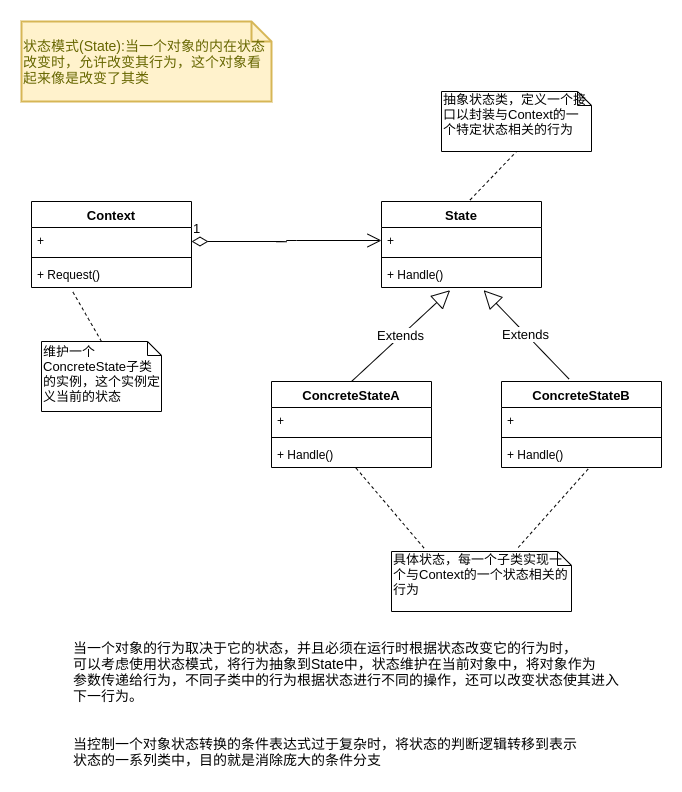

The diagram above was exported from draw.io. Its source (the exported page's mxGraphModel, read from the mxfile embedded in the PNG):
<mxGraphModel dx="1022" dy="1663" grid="1" gridSize="10" guides="1" tooltips="1" connect="1" arrows="1" fold="1" page="1" pageScale="1" pageWidth="827" pageHeight="1169" math="0" shadow="0">
  <root>
    <mxCell id="xmpfRfOIx_ihsvzEWF5O-0" />
    <mxCell id="xmpfRfOIx_ihsvzEWF5O-1" parent="xmpfRfOIx_ihsvzEWF5O-0" />
    <mxCell id="cEwz08L2InY0zxiVO_l--4" value="Context" style="swimlane;fontStyle=1;align=center;verticalAlign=top;childLayout=stackLayout;horizontal=1;startSize=26;horizontalStack=0;resizeParent=1;resizeParentMax=0;resizeLast=0;collapsible=1;marginBottom=0;labelBackgroundColor=none;fontSize=13;fontColor=#000000;" vertex="1" parent="xmpfRfOIx_ihsvzEWF5O-1">
      <mxGeometry x="80" y="90" width="160" height="86" as="geometry" />
    </mxCell>
    <mxCell id="cEwz08L2InY0zxiVO_l--5" value="+ " style="text;strokeColor=none;fillColor=none;align=left;verticalAlign=top;spacingLeft=4;spacingRight=4;overflow=hidden;rotatable=0;points=[[0,0.5],[1,0.5]];portConstraint=eastwest;" vertex="1" parent="cEwz08L2InY0zxiVO_l--4">
      <mxGeometry y="26" width="160" height="26" as="geometry" />
    </mxCell>
    <mxCell id="cEwz08L2InY0zxiVO_l--6" value="" style="line;strokeWidth=1;fillColor=none;align=left;verticalAlign=middle;spacingTop=-1;spacingLeft=3;spacingRight=3;rotatable=0;labelPosition=right;points=[];portConstraint=eastwest;" vertex="1" parent="cEwz08L2InY0zxiVO_l--4">
      <mxGeometry y="52" width="160" height="8" as="geometry" />
    </mxCell>
    <mxCell id="cEwz08L2InY0zxiVO_l--7" value="+ Request()" style="text;strokeColor=none;fillColor=none;align=left;verticalAlign=top;spacingLeft=4;spacingRight=4;overflow=hidden;rotatable=0;points=[[0,0.5],[1,0.5]];portConstraint=eastwest;" vertex="1" parent="cEwz08L2InY0zxiVO_l--4">
      <mxGeometry y="60" width="160" height="26" as="geometry" />
    </mxCell>
    <mxCell id="cEwz08L2InY0zxiVO_l--8" value="State" style="swimlane;fontStyle=1;align=center;verticalAlign=top;childLayout=stackLayout;horizontal=1;startSize=26;horizontalStack=0;resizeParent=1;resizeParentMax=0;resizeLast=0;collapsible=1;marginBottom=0;labelBackgroundColor=none;fontSize=13;fontColor=#000000;" vertex="1" parent="xmpfRfOIx_ihsvzEWF5O-1">
      <mxGeometry x="430" y="90" width="160" height="86" as="geometry" />
    </mxCell>
    <mxCell id="cEwz08L2InY0zxiVO_l--9" value="+ " style="text;strokeColor=none;fillColor=none;align=left;verticalAlign=top;spacingLeft=4;spacingRight=4;overflow=hidden;rotatable=0;points=[[0,0.5],[1,0.5]];portConstraint=eastwest;" vertex="1" parent="cEwz08L2InY0zxiVO_l--8">
      <mxGeometry y="26" width="160" height="26" as="geometry" />
    </mxCell>
    <mxCell id="cEwz08L2InY0zxiVO_l--10" value="" style="line;strokeWidth=1;fillColor=none;align=left;verticalAlign=middle;spacingTop=-1;spacingLeft=3;spacingRight=3;rotatable=0;labelPosition=right;points=[];portConstraint=eastwest;" vertex="1" parent="cEwz08L2InY0zxiVO_l--8">
      <mxGeometry y="52" width="160" height="8" as="geometry" />
    </mxCell>
    <mxCell id="cEwz08L2InY0zxiVO_l--11" value="+ Handle()" style="text;strokeColor=none;fillColor=none;align=left;verticalAlign=top;spacingLeft=4;spacingRight=4;overflow=hidden;rotatable=0;points=[[0,0.5],[1,0.5]];portConstraint=eastwest;" vertex="1" parent="cEwz08L2InY0zxiVO_l--8">
      <mxGeometry y="60" width="160" height="26" as="geometry" />
    </mxCell>
    <mxCell id="cEwz08L2InY0zxiVO_l--14" value="ConcreteStateA" style="swimlane;fontStyle=1;align=center;verticalAlign=top;childLayout=stackLayout;horizontal=1;startSize=26;horizontalStack=0;resizeParent=1;resizeParentMax=0;resizeLast=0;collapsible=1;marginBottom=0;labelBackgroundColor=none;fontSize=13;fontColor=#000000;" vertex="1" parent="xmpfRfOIx_ihsvzEWF5O-1">
      <mxGeometry x="320" y="270" width="160" height="86" as="geometry" />
    </mxCell>
    <mxCell id="cEwz08L2InY0zxiVO_l--15" value="+ " style="text;strokeColor=none;fillColor=none;align=left;verticalAlign=top;spacingLeft=4;spacingRight=4;overflow=hidden;rotatable=0;points=[[0,0.5],[1,0.5]];portConstraint=eastwest;" vertex="1" parent="cEwz08L2InY0zxiVO_l--14">
      <mxGeometry y="26" width="160" height="26" as="geometry" />
    </mxCell>
    <mxCell id="cEwz08L2InY0zxiVO_l--16" value="" style="line;strokeWidth=1;fillColor=none;align=left;verticalAlign=middle;spacingTop=-1;spacingLeft=3;spacingRight=3;rotatable=0;labelPosition=right;points=[];portConstraint=eastwest;" vertex="1" parent="cEwz08L2InY0zxiVO_l--14">
      <mxGeometry y="52" width="160" height="8" as="geometry" />
    </mxCell>
    <mxCell id="cEwz08L2InY0zxiVO_l--17" value="+ Handle()" style="text;strokeColor=none;fillColor=none;align=left;verticalAlign=top;spacingLeft=4;spacingRight=4;overflow=hidden;rotatable=0;points=[[0,0.5],[1,0.5]];portConstraint=eastwest;" vertex="1" parent="cEwz08L2InY0zxiVO_l--14">
      <mxGeometry y="60" width="160" height="26" as="geometry" />
    </mxCell>
    <mxCell id="cEwz08L2InY0zxiVO_l--18" value="ConcreteStateB" style="swimlane;fontStyle=1;align=center;verticalAlign=top;childLayout=stackLayout;horizontal=1;startSize=26;horizontalStack=0;resizeParent=1;resizeParentMax=0;resizeLast=0;collapsible=1;marginBottom=0;labelBackgroundColor=none;fontSize=13;fontColor=#000000;" vertex="1" parent="xmpfRfOIx_ihsvzEWF5O-1">
      <mxGeometry x="550" y="270" width="160" height="86" as="geometry" />
    </mxCell>
    <mxCell id="cEwz08L2InY0zxiVO_l--19" value="+ " style="text;strokeColor=none;fillColor=none;align=left;verticalAlign=top;spacingLeft=4;spacingRight=4;overflow=hidden;rotatable=0;points=[[0,0.5],[1,0.5]];portConstraint=eastwest;" vertex="1" parent="cEwz08L2InY0zxiVO_l--18">
      <mxGeometry y="26" width="160" height="26" as="geometry" />
    </mxCell>
    <mxCell id="cEwz08L2InY0zxiVO_l--20" value="" style="line;strokeWidth=1;fillColor=none;align=left;verticalAlign=middle;spacingTop=-1;spacingLeft=3;spacingRight=3;rotatable=0;labelPosition=right;points=[];portConstraint=eastwest;" vertex="1" parent="cEwz08L2InY0zxiVO_l--18">
      <mxGeometry y="52" width="160" height="8" as="geometry" />
    </mxCell>
    <mxCell id="cEwz08L2InY0zxiVO_l--21" value="+ Handle()" style="text;strokeColor=none;fillColor=none;align=left;verticalAlign=top;spacingLeft=4;spacingRight=4;overflow=hidden;rotatable=0;points=[[0,0.5],[1,0.5]];portConstraint=eastwest;" vertex="1" parent="cEwz08L2InY0zxiVO_l--18">
      <mxGeometry y="60" width="160" height="26" as="geometry" />
    </mxCell>
    <mxCell id="cEwz08L2InY0zxiVO_l--22" value="Extends" style="endArrow=block;endSize=16;endFill=0;html=1;fontSize=13;fontColor=#000000;entryX=0.429;entryY=1.103;entryDx=0;entryDy=0;entryPerimeter=0;exitX=0.5;exitY=0;exitDx=0;exitDy=0;" edge="1" parent="xmpfRfOIx_ihsvzEWF5O-1" source="cEwz08L2InY0zxiVO_l--14" target="cEwz08L2InY0zxiVO_l--11">
      <mxGeometry width="160" relative="1" as="geometry">
        <mxPoint x="400" y="240" as="sourcePoint" />
        <mxPoint x="560" y="240" as="targetPoint" />
      </mxGeometry>
    </mxCell>
    <mxCell id="cEwz08L2InY0zxiVO_l--23" value="Extends" style="endArrow=block;endSize=16;endFill=0;html=1;fontSize=13;fontColor=#000000;entryX=0.638;entryY=1.103;entryDx=0;entryDy=0;entryPerimeter=0;exitX=0.421;exitY=-0.031;exitDx=0;exitDy=0;exitPerimeter=0;" edge="1" parent="xmpfRfOIx_ihsvzEWF5O-1" source="cEwz08L2InY0zxiVO_l--18" target="cEwz08L2InY0zxiVO_l--11">
      <mxGeometry width="160" relative="1" as="geometry">
        <mxPoint x="610" y="250" as="sourcePoint" />
        <mxPoint x="770" y="250" as="targetPoint" />
      </mxGeometry>
    </mxCell>
    <mxCell id="cEwz08L2InY0zxiVO_l--24" value="具体状态，每一个子类实现一个与Context的一个状态相关的行为" style="shape=note;whiteSpace=wrap;html=1;size=14;verticalAlign=top;align=left;spacingTop=-6;labelBackgroundColor=none;fontSize=13;fontColor=#000000;" vertex="1" parent="xmpfRfOIx_ihsvzEWF5O-1">
      <mxGeometry x="440" y="440" width="180" height="60" as="geometry" />
    </mxCell>
    <mxCell id="cEwz08L2InY0zxiVO_l--25" value="" style="endArrow=none;dashed=1;html=1;fontSize=13;fontColor=#000000;entryX=0.546;entryY=1.026;entryDx=0;entryDy=0;entryPerimeter=0;exitX=0.704;exitY=-0.067;exitDx=0;exitDy=0;exitPerimeter=0;" edge="1" parent="xmpfRfOIx_ihsvzEWF5O-1" source="cEwz08L2InY0zxiVO_l--24" target="cEwz08L2InY0zxiVO_l--21">
      <mxGeometry width="50" height="50" relative="1" as="geometry">
        <mxPoint x="570" y="430" as="sourcePoint" />
        <mxPoint x="620" y="380" as="targetPoint" />
      </mxGeometry>
    </mxCell>
    <mxCell id="cEwz08L2InY0zxiVO_l--26" value="" style="endArrow=none;dashed=1;html=1;fontSize=13;fontColor=#000000;entryX=0.529;entryY=1.026;entryDx=0;entryDy=0;entryPerimeter=0;exitX=0.181;exitY=-0.056;exitDx=0;exitDy=0;exitPerimeter=0;" edge="1" parent="xmpfRfOIx_ihsvzEWF5O-1" source="cEwz08L2InY0zxiVO_l--24" target="cEwz08L2InY0zxiVO_l--17">
      <mxGeometry width="50" height="50" relative="1" as="geometry">
        <mxPoint x="440" y="420" as="sourcePoint" />
        <mxPoint x="490" y="370" as="targetPoint" />
      </mxGeometry>
    </mxCell>
    <mxCell id="cEwz08L2InY0zxiVO_l--28" value="1" style="endArrow=open;html=1;endSize=12;startArrow=diamondThin;startSize=14;startFill=0;edgeStyle=orthogonalEdgeStyle;align=left;verticalAlign=bottom;fontSize=13;fontColor=#000000;entryX=0;entryY=0.5;entryDx=0;entryDy=0;" edge="1" parent="xmpfRfOIx_ihsvzEWF5O-1" target="cEwz08L2InY0zxiVO_l--9">
      <mxGeometry x="-1" y="3" relative="1" as="geometry">
        <mxPoint x="240" y="130" as="sourcePoint" />
        <mxPoint x="400" y="130" as="targetPoint" />
      </mxGeometry>
    </mxCell>
    <mxCell id="cEwz08L2InY0zxiVO_l--29" value="维护一个ConcreteState子类的实例，这个实例定义当前的状态" style="shape=note;whiteSpace=wrap;html=1;size=14;verticalAlign=middle;align=left;spacingTop=-6;labelBackgroundColor=none;fontSize=13;fontColor=#000000;" vertex="1" parent="xmpfRfOIx_ihsvzEWF5O-1">
      <mxGeometry x="90" y="230" width="120" height="70" as="geometry" />
    </mxCell>
    <mxCell id="cEwz08L2InY0zxiVO_l--30" value="" style="endArrow=none;dashed=1;html=1;fontSize=13;fontColor=#000000;entryX=0.258;entryY=1.167;entryDx=0;entryDy=0;entryPerimeter=0;exitX=0.5;exitY=0;exitDx=0;exitDy=0;exitPerimeter=0;" edge="1" parent="xmpfRfOIx_ihsvzEWF5O-1" source="cEwz08L2InY0zxiVO_l--29" target="cEwz08L2InY0zxiVO_l--7">
      <mxGeometry width="50" height="50" relative="1" as="geometry">
        <mxPoint x="140" y="220" as="sourcePoint" />
        <mxPoint x="190" y="170" as="targetPoint" />
      </mxGeometry>
    </mxCell>
    <mxCell id="cEwz08L2InY0zxiVO_l--31" value="抽象状态类，定义一个接口以封装与Context的一个特定状态相关的行为" style="shape=note;whiteSpace=wrap;html=1;size=14;verticalAlign=top;align=left;spacingTop=-6;labelBackgroundColor=none;fontSize=13;fontColor=#000000;" vertex="1" parent="xmpfRfOIx_ihsvzEWF5O-1">
      <mxGeometry x="490" y="-20" width="150" height="60" as="geometry" />
    </mxCell>
    <mxCell id="cEwz08L2InY0zxiVO_l--32" value="" style="endArrow=none;dashed=1;html=1;fontSize=13;fontColor=#000000;exitX=0.554;exitY=-0.019;exitDx=0;exitDy=0;exitPerimeter=0;entryX=0.5;entryY=1;entryDx=0;entryDy=0;entryPerimeter=0;" edge="1" parent="xmpfRfOIx_ihsvzEWF5O-1" source="cEwz08L2InY0zxiVO_l--8" target="cEwz08L2InY0zxiVO_l--31">
      <mxGeometry width="50" height="50" relative="1" as="geometry">
        <mxPoint x="530" y="80" as="sourcePoint" />
        <mxPoint x="580" y="30" as="targetPoint" />
      </mxGeometry>
    </mxCell>
    <mxCell id="cEwz08L2InY0zxiVO_l--36" value="&lt;div&gt;&lt;span style=&quot;font-size: 14px&quot;&gt;当一个对象的行为取决于它的状态，并且必须在运行时根据状态改变它的行为时，&lt;/span&gt;&lt;/div&gt;&lt;span style=&quot;font-size: 14px&quot;&gt;可以考虑使用状态模式，将行为抽象到State中，状态维护在当前对象中，将对象作为&lt;br&gt;参数传递给行为，不同子类中的行为根据状态进行不同的操作，还可以改变状态使其进入&lt;br&gt;下一行为。&lt;br&gt;&lt;/span&gt;" style="text;html=1;align=left;verticalAlign=middle;resizable=0;points=[];autosize=1;fontSize=13;fontColor=#000000;" vertex="1" parent="xmpfRfOIx_ihsvzEWF5O-1">
      <mxGeometry x="120" y="525" width="560" height="70" as="geometry" />
    </mxCell>
    <mxCell id="cEwz08L2InY0zxiVO_l--37" value="&lt;span style=&quot;font-size: 14px&quot;&gt;当控制一个对象状态转换的条件表达式过于复杂时，将状态的判断逻辑转移到表示&lt;br&gt;状态的一系列类中，目的就是消除庞大的条件分支&lt;/span&gt;" style="text;html=1;align=left;verticalAlign=middle;resizable=0;points=[];autosize=1;fontSize=13;fontColor=#000000;" vertex="1" parent="xmpfRfOIx_ihsvzEWF5O-1">
      <mxGeometry x="120" y="620" width="520" height="40" as="geometry" />
    </mxCell>
    <mxCell id="cEwz08L2InY0zxiVO_l--39" value="状态模式(State):当一个对象的内在状态改变时，允许改变其行为，这个对象看起来像是改变了其类" style="shape=note;strokeWidth=2;fontSize=14;size=20;whiteSpace=wrap;html=1;fillColor=#fff2cc;strokeColor=#d6b656;fontColor=#666600;labelBackgroundColor=none;align=left;verticalAlign=middle;" vertex="1" parent="xmpfRfOIx_ihsvzEWF5O-1">
      <mxGeometry x="70" y="-90" width="250" height="80" as="geometry" />
    </mxCell>
  </root>
</mxGraphModel>